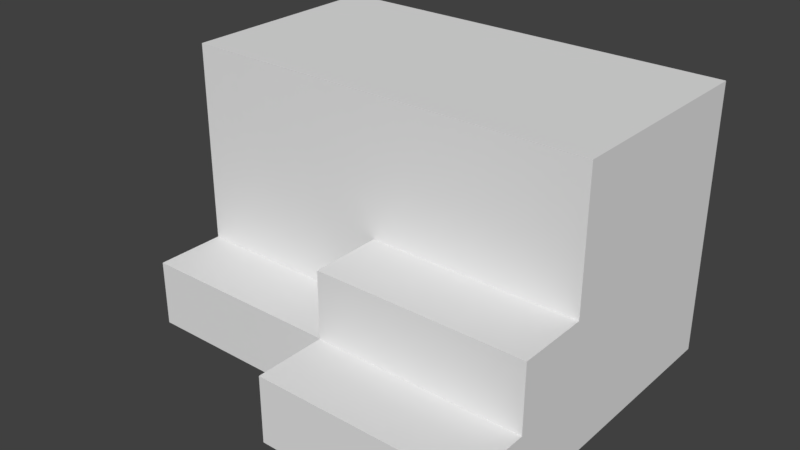 # Source: diff_colors_containers.blend  (saved by Blender 2.78.0; exported with 4.5.12 LTS)
import bpy
from mathutils import Matrix  # noqa: F401  (used for matrix-valued properties, if any)

bpy.ops.wm.read_factory_settings(use_empty=True)
scene = bpy.context.scene
scene.name = 'Scene'

# ---- collections
col_collection_1 = bpy.data.collections.new('Collection 1'); scene.collection.children.link(col_collection_1)

# ---- materials (node trees are filled in below, after node groups)
mat_cargos_mat = bpy.data.materials.new('cargos_mat')
mat_cargos_mat.alpha_threshold = 0.0
mat_cargos_mat.use_transparent_shadow = False
mat_cargos_mat.preview_render_type = 'FLAT'
mat_cargos_mat.roughness = 0.5
mat_cargos_mat.line_color = (0.0, 0.0, 0.0, 1.0)

# ---- material node trees

# ---- world
world_world = bpy.data.worlds.new('World'); scene.world = world_world
world_world.color = (0.05088, 0.05088, 0.05088)
world_world.use_sun_shadow = False
world_world.sun_shadow_jitter_overblur = 0.0
world_world.cycles.sampling_method = 'MANUAL'

# ---- meshes
me_cargos = bpy.data.meshes.new('cargos')
me_cargos.from_pydata([(0.8053, 0.9754, -0.7623), (0.8053, 0.02518, -0.456), (0.8053, 0.976, -0.456), (0.8053, 0.02518, -0.7624), (0.4792, 0.9754, -0.4559), (0.4792, 0.02518, -0.1496), (0.1536, 0.9754, -0.1496), (0.4792, 0.976, -0.1496), (0.4792, 0.9754, -0.7624), (0.4792, 0.02518, -0.456), (0.1536, 0.9754, -0.456), (0.1536, 0.9754, -0.7622), (0.1534, 0.9754, 0.4645), (0.1534, 0.9754, 0.158), (0.1534, 0.02518, -0.4557), (-0.1731, 0.9754, 0.4645), (-0.1731, 0.9754, 0.158), (-0.4988, 0.9754, 0.4643), (-0.4988, 0.9754, -0.1488), (-0.1731, 0.976, -0.1488), (-0.1731, 0.9754, -0.762), (-0.4988, 0.9754, -0.4557), (-0.1731, 0.976, -0.4557), (-0.4989, 0.9754, 0.158), (-0.8246, 0.9754, 0.4643), (-0.8244, 0.02533, 0.4643), (-0.8246, 0.9754, 0.1582), (-0.8246, 0.9754, -0.1488), (-0.4989, 0.9754, -0.762), (-0.8246, 0.9754, -0.4557), (-0.8244, 0.9754, -0.7618), (0.4768, 0.02526, -0.4557), (0.4764, 0.02595, -0.7614), (0.4766, -0.925, -0.4557), (0.1509, 0.02526, -0.4557), (0.151, -0.9248, -0.4557), (0.4766, -0.925, -0.7622), (0.151, -0.9248, -0.7622), (0.1527, 0.02526, 0.1578), (0.1527, -0.925, 0.4641), (-0.173, 0.02526, 0.4641), (0.1527, 0.02578, 0.4641), (0.1527, 0.02526, -0.1487), (0.1527, -0.925, 0.1576), (0.1527, -0.925, -0.1485), (0.1527, -0.925, -0.4555), (0.1527, -0.925, -0.7624), (-0.1728, -0.9248, -0.7624), (-0.1732, -0.925, 0.4642), (-0.4989, 0.02526, 0.4642), (-0.4987, -0.9248, 0.4642), (-0.1732, -0.925, 0.1581), (-0.4987, -0.9248, 0.1581), (-0.1732, -0.925, -0.149), (-0.4987, -0.9248, -0.149), (-0.1732, -0.925, -0.4558), (-0.4987, -0.9248, -0.4558), (-0.4987, -0.9248, -0.7619), (-0.8239, -0.9248, 0.4642), (-0.8239, -0.9248, 0.1581), (-0.8239, -0.9248, -0.149), (-0.8239, -0.9248, -0.4558), (-0.8238, -0.9248, -0.7619)], [], [(7, 4, 10, 6), (39, 41, 40, 48), (55, 56, 57, 47), (1, 3, 0, 2), (5, 42, 14, 9), (50, 58, 59, 52), (5, 7, 6, 42), (10, 11, 20, 22), (13, 6, 19, 16), (23, 18, 27, 26), (22, 20, 28, 21), (12, 13, 16, 15), (43, 51, 53, 44), (33, 31, 34, 35), (21, 28, 30, 29), (54, 60, 61, 56), (4, 8, 11, 10), (12, 15, 40, 41), (15, 17, 49, 40), (24, 25, 49, 17), (53, 54, 56, 55), (39, 43, 38, 41), (45, 55, 47, 46), (51, 52, 54, 53), (15, 16, 23, 17), (38, 42, 6, 13), (5, 9, 4, 7), (44, 53, 55, 45), (2, 0, 8, 4), (17, 23, 26, 24), (12, 41, 38, 13), (16, 19, 18, 23), (6, 10, 22, 19), (44, 45, 14, 42), (1, 2, 4, 9), (48, 50, 52, 51), (33, 35, 37, 36), (50, 49, 25, 58), (19, 22, 21, 18), (39, 48, 51, 43), (56, 61, 62, 57), (52, 59, 60, 54), (18, 21, 29, 27), (50, 48, 40, 49), (38, 43, 44, 42), (3, 1, 9, 32), (36, 32, 31, 33)])
_uv = me_cargos.uv_layers.new(name='UVTex')
_uv.uv.foreach_set('vector', [0.9981, 0.7507, 0.9981, 0.8719, 0.7243, 0.8719, 0.7243, 0.7507, 0.002, 0.628, 0.7229, 0.628, 0.7225, 0.7485, 0.002, 0.7486, 0.7253, 0.1233, 0.9997, 0.1233, 0.9986, 0.248, 0.7239, 0.2482, 0.008483, 0.2485, 0.008483, 0.3728, 0.7186, 0.3734, 0.7191, 0.249, 0.9994, 0.9992, 0.7261, 0.9995, 0.7266, 0.8718, 0.9994, 0.8717, 0.997, 0.871, 0.7247, 0.871, 0.7264, 0.999, 0.9987, 0.999, 0.005343, 0.8771, 0.7209, 0.8771, 0.7204, 0.9962, 0.005413, 0.9965, 0.9992, 0.6216, 0.9994, 0.501, 0.7252, 0.501, 0.7251, 0.6215, 0.9986, 0.5005, 0.9979, 0.623, 0.7227, 0.6233, 0.7236, 0.5005, 0.7234, 0.3692, 0.7233, 0.2483, 0.9985, 0.2483, 0.9985, 0.3693, 0.7225, 0.7501, 0.7237, 0.8715, 0.9986, 0.8715, 0.9976, 0.7501, 0.9987, 0.8711, 0.9987, 0.7507, 0.7243, 0.7507, 0.7255, 0.8714, 0.9982, 0.9994, 0.7252, 0.9995, 0.7237, 0.8707, 0.9967, 0.8709, 0.005638, 0.6273, 0.7219, 0.6272, 0.7219, 0.7485, 0.005764, 0.7484, 0.9976, 0.7501, 0.9986, 0.8715, 0.7243, 0.8714, 0.7231, 0.7501, 0.9984, 0.7496, 0.7251, 0.7496, 0.7244, 0.6216, 0.9977, 0.6216, 0.9979, 0.000835, 0.9979, 0.1216, 0.726, 0.1216, 0.726, 0.0008924, 0.7203, 0.9965, 0.7204, 0.8773, 0.005343, 0.8773, 0.00574, 0.9968, 0.7188, 0.127, 0.7188, 0.2468, 0.003302, 0.2469, 0.003302, 0.127, 0.7182, 0.3757, 0.003188, 0.3756, 0.003135, 0.4958, 0.7182, 0.4957, 0.9995, 0.1229, 0.725, 0.123, 0.7239, 0.2482, 0.9983, 0.2482, 0.009632, 0.5013, 0.009632, 0.6243, 0.7219, 0.6237, 0.7223, 0.5007, 1.0, 0.3695, 0.7278, 0.3694, 0.7281, 0.4978, 1.0, 0.4978, 0.9999, 0.6221, 0.7261, 0.6221, 0.7261, 0.749, 0.9999, 0.749, 0.7248, 0.12, 0.7261, 0.001345, 1.0, 0.001345, 0.9988, 0.1199, 0.003638, 0.7487, 0.003638, 0.6271, 0.7207, 0.6268, 0.7207, 0.7488, 0.005606, 0.7508, 0.005606, 0.8731, 0.7215, 0.8732, 0.7219, 0.7508, 1.0, 0.4975, 0.7278, 0.4973, 0.7278, 0.3694, 1.0, 0.3695, 0.9996, 0.248, 0.9996, 0.3693, 0.7243, 0.3693, 0.7243, 0.248, 0.9979, 0.2482, 0.9986, 0.3698, 0.7237, 0.3697, 0.7229, 0.2482, 0.7215, 0.8733, 0.006133, 0.8732, 0.005606, 0.7508, 0.7214, 0.7508, 0.9986, 0.501, 0.9986, 0.6215, 0.7252, 0.6215, 0.7251, 0.501, 0.9983, 0.2485, 0.9979, 0.3689, 0.7259, 0.3689, 0.7263, 0.2484, 0.006828, 0.2502, 0.006828, 0.3724, 0.7196, 0.3717, 0.7196, 0.2495, 0.003135, 0.3759, 0.7187, 0.3759, 0.7183, 0.4957, 0.003135, 0.4957, 0.9999, 0.7495, 0.7261, 0.7495, 0.7261, 0.6221, 0.9999, 0.6221, 0.9999, 0.6224, 0.7261, 0.6224, 0.7261, 0.7495, 0.9999, 0.7495, 0.7196, 0.876, 0.002434, 0.8759, 0.001453, 0.998, 0.7195, 0.9979, 0.9979, 0.1216, 0.9979, 0.000835, 0.726, 0.000835, 0.726, 0.1216, 0.9977, 0.6216, 0.7247, 0.6216, 0.7253, 0.7501, 0.9982, 0.75, 0.9987, 0.999, 0.7264, 0.999, 0.7247, 0.871, 0.9971, 0.871, 0.9987, 0.4979, 0.7239, 0.4979, 0.7249, 0.37, 0.9996, 0.37, 0.9975, 0.5004, 0.9984, 0.6234, 0.7225, 0.6234, 0.7216, 0.5004, 0.7217, 0.7493, 0.002, 0.7486, 0.003302, 0.627, 0.72, 0.6258, 0.7185, 0.8742, 0.006301, 0.8748, 0.006301, 0.7517, 0.7185, 0.751, 1.0, 0.249, 1.0, 0.375, 0.7226, 0.375, 0.7228, 0.2485, 0.004422, 0.6252, 0.7199, 0.625, 0.7219, 0.5044, 0.005638, 0.5045])
_ca = me_cargos.color_attributes.new('Col', 'BYTE_COLOR', 'CORNER')
_ca.data.foreach_set('color', [1.0, 1.0, 1.0, 1.0, 1.0, 1.0, 1.0, 1.0, 1.0, 1.0, 1.0, 1.0, 1.0, 1.0, 1.0, 1.0, 1.0, 1.0, 1.0, 1.0, 1.0, 1.0, 1.0, 1.0, 1.0, 1.0, 1.0, 1.0, 1.0, 1.0, 1.0, 1.0, 1.0, 1.0, 1.0, 1.0, 1.0, 1.0, 1.0, 1.0, 1.0, 1.0, 1.0, 1.0, 1.0, 1.0, 1.0, 1.0, 1.0, 1.0, 1.0, 1.0, 1.0, 1.0, 1.0, 1.0, 1.0, 1.0, 1.0, 1.0, 1.0, 1.0, 1.0, 1.0, 1.0, 1.0, 1.0, 1.0, 1.0, 1.0, 1.0, 1.0, 1.0, 1.0, 1.0, 1.0, 1.0, 1.0, 1.0, 1.0, 1.0, 1.0, 1.0, 1.0, 1.0, 1.0, 1.0, 1.0, 1.0, 1.0, 1.0, 1.0, 1.0, 1.0, 1.0, 1.0, 1.0, 1.0, 1.0, 1.0, 1.0, 1.0, 1.0, 1.0, 1.0, 1.0, 1.0, 1.0, 1.0, 1.0, 1.0, 1.0, 1.0, 1.0, 1.0, 1.0, 1.0, 1.0, 1.0, 1.0, 1.0, 1.0, 1.0, 1.0, 1.0, 1.0, 1.0, 1.0, 1.0, 1.0, 1.0, 1.0, 1.0, 1.0, 1.0, 1.0, 1.0, 1.0, 1.0, 1.0, 1.0, 1.0, 1.0, 1.0, 1.0, 1.0, 1.0, 1.0, 1.0, 1.0, 1.0, 1.0, 1.0, 1.0, 1.0, 1.0, 1.0, 1.0, 1.0, 1.0, 1.0, 1.0, 1.0, 1.0, 1.0, 1.0, 1.0, 1.0, 1.0, 1.0, 1.0, 1.0, 1.0, 1.0, 1.0, 1.0, 1.0, 1.0, 1.0, 1.0, 1.0, 1.0, 1.0, 1.0, 1.0, 1.0, 1.0, 1.0, 1.0, 1.0, 1.0, 1.0, 1.0, 1.0, 1.0, 1.0, 1.0, 1.0, 1.0, 1.0, 1.0, 1.0, 1.0, 1.0, 1.0, 1.0, 1.0, 1.0, 1.0, 1.0, 1.0, 1.0, 1.0, 1.0, 1.0, 1.0, 1.0, 1.0, 1.0, 1.0, 1.0, 1.0, 1.0, 1.0, 1.0, 1.0, 1.0, 1.0, 1.0, 1.0, 1.0, 1.0, 1.0, 1.0, 1.0, 1.0, 1.0, 1.0, 1.0, 1.0, 1.0, 1.0, 1.0, 1.0, 1.0, 1.0, 1.0, 1.0, 1.0, 1.0, 1.0, 1.0, 1.0, 1.0, 1.0, 1.0, 1.0, 1.0, 1.0, 1.0, 1.0, 1.0, 1.0, 1.0, 1.0, 1.0, 1.0, 1.0, 1.0, 1.0, 1.0, 1.0, 1.0, 1.0, 1.0, 1.0, 1.0, 1.0, 1.0, 1.0, 1.0, 1.0, 1.0, 1.0, 1.0, 1.0, 1.0, 1.0, 1.0, 1.0, 1.0, 1.0, 1.0, 1.0, 1.0, 1.0, 1.0, 1.0, 1.0, 1.0, 1.0, 1.0, 1.0, 1.0, 1.0, 1.0, 1.0, 1.0, 1.0, 1.0, 1.0, 1.0, 1.0, 1.0, 1.0, 1.0, 1.0, 1.0, 1.0, 1.0, 1.0, 1.0, 1.0, 1.0, 1.0, 1.0, 1.0, 1.0, 1.0, 1.0, 1.0, 1.0, 1.0, 1.0, 1.0, 1.0, 1.0, 1.0, 1.0, 1.0, 1.0, 1.0, 1.0, 1.0, 1.0, 1.0, 1.0, 1.0, 1.0, 1.0, 1.0, 1.0, 1.0, 1.0, 1.0, 1.0, 1.0, 1.0, 1.0, 1.0, 1.0, 1.0, 1.0, 1.0, 1.0, 1.0, 1.0, 1.0, 1.0, 1.0, 1.0, 1.0, 1.0, 1.0, 1.0, 1.0, 1.0, 1.0, 1.0, 1.0, 1.0, 1.0, 1.0, 1.0, 1.0, 1.0, 1.0, 1.0, 1.0, 1.0, 1.0, 1.0, 1.0, 1.0, 1.0, 1.0, 1.0, 1.0, 1.0, 1.0, 1.0, 1.0, 1.0, 1.0, 1.0, 1.0, 1.0, 1.0, 1.0, 1.0, 1.0, 1.0, 1.0, 1.0, 1.0, 1.0, 1.0, 1.0, 1.0, 1.0, 1.0, 1.0, 1.0, 1.0, 1.0, 1.0, 1.0, 1.0, 1.0, 1.0, 1.0, 1.0, 1.0, 1.0, 1.0, 1.0, 1.0, 1.0, 1.0, 1.0, 1.0, 1.0, 1.0, 1.0, 1.0, 1.0, 1.0, 1.0, 1.0, 1.0, 1.0, 1.0, 1.0, 1.0, 1.0, 1.0, 1.0, 1.0, 1.0, 1.0, 1.0, 1.0, 1.0, 1.0, 1.0, 1.0, 1.0, 1.0, 1.0, 1.0, 1.0, 1.0, 1.0, 1.0, 1.0, 1.0, 1.0, 1.0, 1.0, 1.0, 1.0, 1.0, 1.0, 1.0, 1.0, 1.0, 1.0, 1.0, 1.0, 1.0, 1.0, 1.0, 1.0, 1.0, 1.0, 1.0, 1.0, 1.0, 1.0, 1.0, 1.0, 1.0, 1.0, 1.0, 1.0, 1.0, 1.0, 1.0, 1.0, 1.0, 1.0, 1.0, 1.0, 1.0, 1.0, 1.0, 1.0, 1.0, 1.0, 1.0, 1.0, 1.0, 1.0, 1.0, 1.0, 1.0, 1.0, 1.0, 1.0, 1.0, 1.0, 1.0, 1.0, 1.0, 1.0, 1.0, 1.0, 1.0, 1.0, 1.0, 1.0, 1.0, 1.0, 1.0, 1.0, 1.0, 1.0, 1.0, 1.0, 1.0, 1.0, 1.0, 1.0, 1.0, 1.0, 1.0, 1.0, 1.0, 1.0, 1.0, 1.0, 1.0, 1.0, 1.0, 1.0, 1.0, 1.0, 1.0, 1.0, 1.0, 1.0, 1.0, 1.0, 1.0, 1.0, 1.0, 1.0, 1.0, 1.0, 1.0, 1.0, 1.0, 1.0, 1.0, 1.0, 1.0, 1.0, 1.0, 1.0, 1.0, 1.0, 1.0, 1.0, 1.0, 1.0, 1.0, 1.0, 1.0, 1.0, 1.0, 1.0, 1.0, 1.0, 1.0, 1.0, 1.0, 1.0, 1.0, 1.0, 1.0, 1.0, 1.0, 1.0, 1.0, 1.0, 1.0, 1.0, 1.0, 1.0, 1.0, 1.0, 1.0, 1.0, 1.0, 1.0, 1.0, 1.0, 1.0, 1.0, 1.0, 1.0, 1.0, 1.0, 1.0, 1.0, 1.0, 1.0, 1.0, 1.0, 1.0, 1.0, 1.0, 1.0, 1.0, 1.0, 1.0, 1.0, 1.0, 1.0, 1.0, 1.0, 1.0, 1.0, 1.0, 1.0, 1.0, 1.0, 1.0, 1.0, 1.0, 1.0, 1.0, 1.0, 1.0, 1.0, 1.0, 1.0, 1.0, 1.0, 1.0, 1.0, 1.0, 1.0, 1.0, 1.0, 1.0, 1.0, 1.0, 1.0, 1.0, 1.0, 1.0, 1.0, 1.0, 1.0, 1.0, 1.0, 1.0, 1.0, 1.0, 1.0, 1.0, 1.0, 1.0, 1.0, 1.0, 1.0, 1.0, 1.0, 1.0, 1.0, 1.0, 1.0, 1.0, 1.0, 1.0, 1.0, 1.0, 1.0, 1.0, 1.0, 1.0, 1.0, 1.0, 1.0, 1.0, 1.0, 1.0, 1.0, 1.0, 1.0, 1.0, 1.0, 1.0, 1.0, 1.0, 1.0, 1.0, 1.0, 1.0, 1.0, 1.0, 1.0, 1.0, 1.0, 1.0, 1.0, 1.0, 1.0, 1.0, 1.0, 1.0, 1.0, 1.0, 1.0, 1.0, 1.0, 1.0, 1.0, 1.0, 1.0, 1.0])
me_cargos.materials.append(mat_cargos_mat)
me_cargos.use_remesh_preserve_volume = False
me_cargos.use_remesh_preserve_attributes = False
me_cargos.use_mirror_vertex_groups = False
me_cargos.update()

# ---- objects
ob_cargos = bpy.data.objects.new('cargos', me_cargos)

# ---- transforms, parenting, visibility, modifiers, constraints
ob_cargos.location = (-0.1057, -1.036, 6.246)
ob_cargos.rotation_euler = (0.0, -0.0, -1.571)
ob_cargos.scale = (7.841, 7.841, 7.841)
ob_cargos.lock_rotations_4d = False
ob_cargos.empty_display_type = 'ARROWS'
ob_cargos.lineart.crease_threshold = 0.0

# ---- collection membership
col_collection_1.objects.link(ob_cargos)

# ---- scene / render settings (as saved in the file)
scene.frame_start = 1; scene.frame_end = 250; scene.frame_set(1)
scene.render.engine = 'BLENDER_EEVEE_NEXT'
scene.render.resolution_percentage = 50
scene.render.dither_intensity = 0.0
scene.cycles.use_denoising = False
scene.cycles.samples = 128
scene.cycles.sampling_pattern = 'TABULATED_SOBOL'
scene.cycles.light_sampling_threshold = 0.0
scene.cycles.use_adaptive_sampling = False
scene.cycles.use_light_tree = False
scene.cycles.blur_glossy = 0.0
scene.cycles.sample_clamp_indirect = 0.0
scene.view_settings.view_transform = 'Standard'
bpy.context.view_layer.update()

# ---- added for rendering (the .blend has no active camera and no usable light): camera, sun
cam_auto = bpy.data.cameras.new('AutoCamera')
cam_auto.lens = 50.0
cam_auto.sensor_width = 36.0
cam_auto.clip_end = 1000.0
ob_auto_camera = bpy.data.objects.new('AutoCamera', cam_auto)
scene.collection.objects.link(ob_auto_camera)
ob_auto_camera.location = (20.3245, -25.2367, 21.2625)
ob_auto_camera.rotation_euler = (1.09748, -7.21219e-08, 0.694738)
scene.camera = ob_auto_camera
light_auto_sun = bpy.data.lights.new('AutoSun', 'SUN')
light_auto_sun.energy = 3.0
light_auto_sun.angle = 0.0523599
ob_auto_sun = bpy.data.objects.new('AutoSun', light_auto_sun)
scene.collection.objects.link(ob_auto_sun)
ob_auto_sun.rotation_euler = (0.872665, 0.174533, 0.523599)
bpy.context.view_layer.update()
